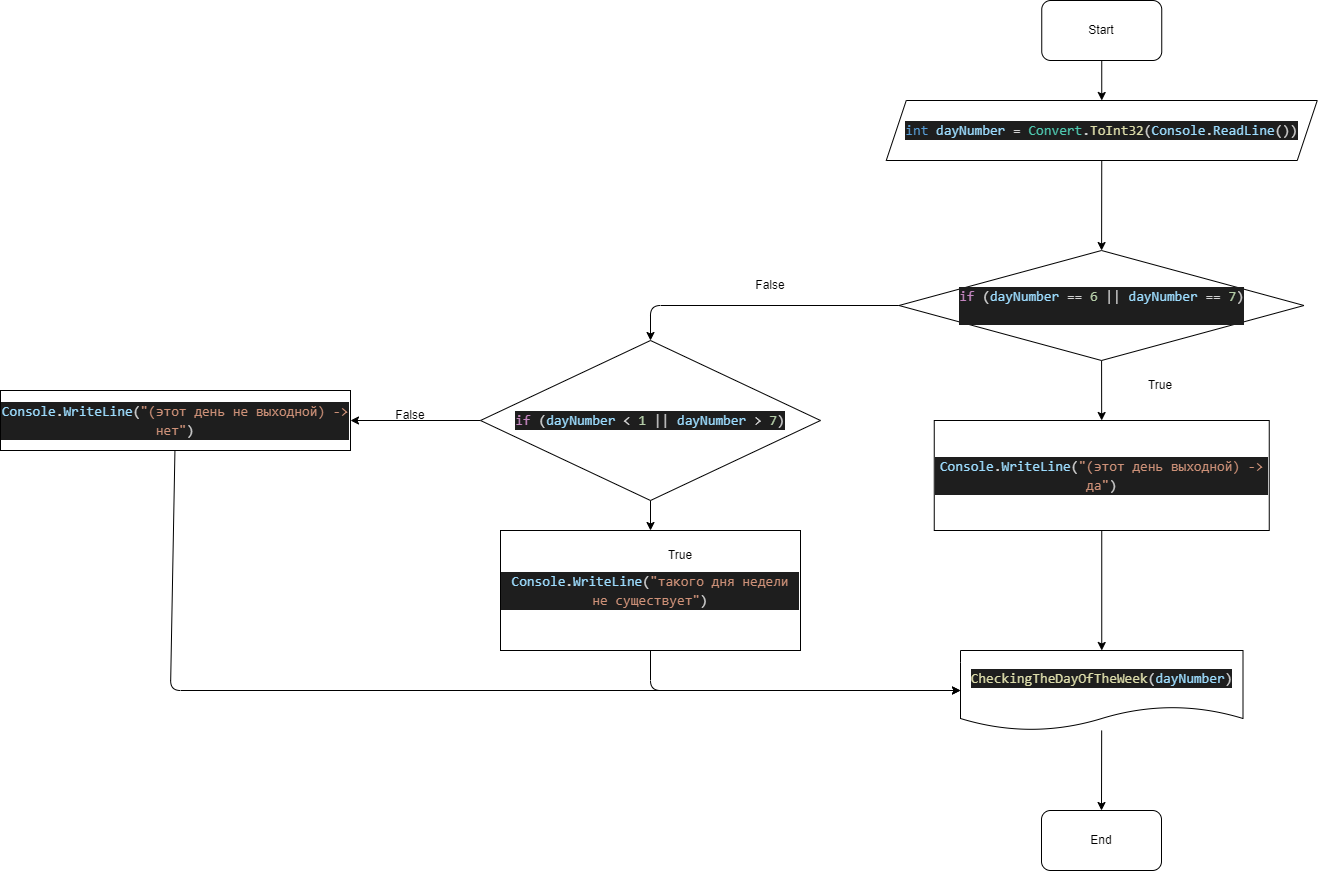

The diagram above was exported from draw.io. Its source (the exported page's mxGraphModel, read from the mxfile embedded in the PNG):
<mxGraphModel dx="2509" dy="455" grid="1" gridSize="10" guides="1" tooltips="1" connect="1" arrows="1" fold="1" page="1" pageScale="1" pageWidth="827" pageHeight="1169" math="0" shadow="0">
  <root>
    <mxCell id="0" />
    <mxCell id="1" parent="0" />
    <mxCell id="4" value="" style="edgeStyle=none;html=1;" parent="1" source="2" target="3" edge="1">
      <mxGeometry relative="1" as="geometry" />
    </mxCell>
    <mxCell id="2" value="Start" style="rounded=1;whiteSpace=wrap;html=1;" parent="1" vertex="1">
      <mxGeometry x="391.25" y="20" width="120" height="60" as="geometry" />
    </mxCell>
    <mxCell id="11" value="" style="edgeStyle=none;html=1;exitX=0.5;exitY=1;exitDx=0;exitDy=0;" parent="1" source="3" target="5" edge="1">
      <mxGeometry relative="1" as="geometry" />
    </mxCell>
    <mxCell id="3" value="&lt;div style=&quot;color: rgb(212 , 212 , 212) ; background-color: rgb(30 , 30 , 30) ; font-family: &amp;#34;consolas&amp;#34; , &amp;#34;courier new&amp;#34; , monospace ; font-size: 14px ; line-height: 19px&quot;&gt;&lt;span style=&quot;color: #569cd6&quot;&gt;int&lt;/span&gt; &lt;span style=&quot;color: #9cdcfe&quot;&gt;dayNumber&lt;/span&gt; = &lt;span style=&quot;color: #4ec9b0&quot;&gt;Convert&lt;/span&gt;.&lt;span style=&quot;color: #dcdcaa&quot;&gt;ToInt32&lt;/span&gt;(&lt;span style=&quot;color: #9cdcfe&quot;&gt;Console&lt;/span&gt;.&lt;span style=&quot;color: #9cdcfe&quot;&gt;ReadLine&lt;/span&gt;())&lt;/div&gt;" style="shape=parallelogram;perimeter=parallelogramPerimeter;whiteSpace=wrap;html=1;fixedSize=1;" parent="1" vertex="1">
      <mxGeometry x="235.75" y="120" width="431" height="60" as="geometry" />
    </mxCell>
    <mxCell id="13" value="" style="edgeStyle=none;html=1;" parent="1" source="5" target="12" edge="1">
      <mxGeometry relative="1" as="geometry" />
    </mxCell>
    <mxCell id="33" value="" style="edgeStyle=none;html=1;" parent="1" source="5" target="27" edge="1">
      <mxGeometry relative="1" as="geometry">
        <Array as="points">
          <mxPoint y="325" />
        </Array>
      </mxGeometry>
    </mxCell>
    <mxCell id="5" value="&lt;div style=&quot;color: rgb(212 , 212 , 212) ; background-color: rgb(30 , 30 , 30) ; font-family: &amp;#34;consolas&amp;#34; , &amp;#34;courier new&amp;#34; , monospace ; font-size: 14px ; line-height: 19px&quot;&gt;&lt;div&gt;&lt;span style=&quot;color: #c586c0&quot;&gt;if&lt;/span&gt; (&lt;span style=&quot;color: #9cdcfe&quot;&gt;dayNumber&lt;/span&gt; == &lt;span style=&quot;color: #b5cea8&quot;&gt;6&lt;/span&gt; || &lt;span style=&quot;color: #9cdcfe&quot;&gt;dayNumber&lt;/span&gt; == &lt;span style=&quot;color: #b5cea8&quot;&gt;7&lt;/span&gt;)&lt;/div&gt;&lt;div&gt;&amp;nbsp;&amp;nbsp;&lt;/div&gt;&lt;/div&gt;" style="rhombus;whiteSpace=wrap;html=1;" parent="1" vertex="1">
      <mxGeometry x="248.5" y="270" width="405" height="110" as="geometry" />
    </mxCell>
    <mxCell id="21" style="edgeStyle=none;html=1;entryX=0.5;entryY=0;entryDx=0;entryDy=0;" parent="1" source="8" target="19" edge="1">
      <mxGeometry relative="1" as="geometry" />
    </mxCell>
    <mxCell id="8" value="&lt;div style=&quot;color: rgb(212 , 212 , 212) ; background-color: rgb(30 , 30 , 30) ; font-family: &amp;#34;consolas&amp;#34; , &amp;#34;courier new&amp;#34; , monospace ; font-size: 14px ; line-height: 19px&quot;&gt;&lt;span style=&quot;color: #dcdcaa&quot;&gt;CheckingTheDayOfTheWeek&lt;/span&gt;(&lt;span style=&quot;color: #9cdcfe&quot;&gt;dayNumber&lt;/span&gt;)&lt;/div&gt;" style="shape=document;whiteSpace=wrap;html=1;boundedLbl=1;" parent="1" vertex="1">
      <mxGeometry x="310" y="670" width="282.5" height="80" as="geometry" />
    </mxCell>
    <mxCell id="18" style="edgeStyle=none;html=1;entryX=0.5;entryY=0;entryDx=0;entryDy=0;" parent="1" source="12" target="8" edge="1">
      <mxGeometry relative="1" as="geometry" />
    </mxCell>
    <mxCell id="12" value="&lt;div style=&quot;color: rgb(212 , 212 , 212) ; background-color: rgb(30 , 30 , 30) ; font-family: &amp;#34;consolas&amp;#34; , &amp;#34;courier new&amp;#34; , monospace ; font-size: 14px ; line-height: 19px&quot;&gt;&lt;div style=&quot;font-family: &amp;#34;consolas&amp;#34; , &amp;#34;courier new&amp;#34; , monospace ; line-height: 19px&quot;&gt;&lt;span style=&quot;color: #9cdcfe&quot;&gt;Console&lt;/span&gt;.&lt;span style=&quot;color: #9cdcfe&quot;&gt;WriteLine&lt;/span&gt;(&lt;span style=&quot;color: #ce9178&quot;&gt;&quot;(этот день выходной) -&amp;gt; да&quot;&lt;/span&gt;)&lt;/div&gt;&lt;/div&gt;" style="rounded=0;whiteSpace=wrap;html=1;" parent="1" vertex="1">
      <mxGeometry x="283.75" y="440" width="335" height="110" as="geometry" />
    </mxCell>
    <mxCell id="19" value="End" style="rounded=1;whiteSpace=wrap;html=1;" parent="1" vertex="1">
      <mxGeometry x="391" y="830" width="120" height="60" as="geometry" />
    </mxCell>
    <mxCell id="35" value="" style="edgeStyle=none;html=1;" parent="1" source="27" target="34" edge="1">
      <mxGeometry relative="1" as="geometry" />
    </mxCell>
    <mxCell id="43" style="edgeStyle=none;html=1;entryX=1;entryY=0.5;entryDx=0;entryDy=0;" parent="1" source="27" target="42" edge="1">
      <mxGeometry relative="1" as="geometry" />
    </mxCell>
    <mxCell id="27" value="&lt;div style=&quot;color: rgb(212 , 212 , 212) ; background-color: rgb(30 , 30 , 30) ; font-family: &amp;#34;consolas&amp;#34; , &amp;#34;courier new&amp;#34; , monospace ; font-size: 14px ; line-height: 19px&quot;&gt;&lt;span style=&quot;color: #c586c0&quot;&gt;if&lt;/span&gt; (&lt;span style=&quot;color: #9cdcfe&quot;&gt;dayNumber&lt;/span&gt; &amp;lt; &lt;span style=&quot;color: #b5cea8&quot;&gt;1&lt;/span&gt; || &lt;span style=&quot;color: #9cdcfe&quot;&gt;dayNumber&lt;/span&gt; &amp;gt; &lt;span style=&quot;color: #b5cea8&quot;&gt;7&lt;/span&gt;)&lt;/div&gt;" style="rhombus;whiteSpace=wrap;html=1;" parent="1" vertex="1">
      <mxGeometry x="-170" y="360" width="340" height="160" as="geometry" />
    </mxCell>
    <mxCell id="46" style="edgeStyle=none;html=1;entryX=0;entryY=0.5;entryDx=0;entryDy=0;" parent="1" source="34" target="8" edge="1">
      <mxGeometry relative="1" as="geometry">
        <mxPoint y="760" as="targetPoint" />
        <Array as="points">
          <mxPoint y="710" />
        </Array>
      </mxGeometry>
    </mxCell>
    <mxCell id="34" value="&lt;div style=&quot;color: rgb(212 , 212 , 212) ; background-color: rgb(30 , 30 , 30) ; font-family: &amp;#34;consolas&amp;#34; , &amp;#34;courier new&amp;#34; , monospace ; font-size: 14px ; line-height: 19px&quot;&gt;&lt;span style=&quot;color: #9cdcfe&quot;&gt;Console&lt;/span&gt;.&lt;span style=&quot;color: #9cdcfe&quot;&gt;WriteLine&lt;/span&gt;(&lt;span style=&quot;color: #ce9178&quot;&gt;&quot;такого дня недели не существует&quot;&lt;/span&gt;)&lt;/div&gt;" style="rounded=0;whiteSpace=wrap;html=1;" parent="1" vertex="1">
      <mxGeometry x="-150" y="550" width="300" height="120" as="geometry" />
    </mxCell>
    <mxCell id="36" value="False" style="text;html=1;strokeColor=none;fillColor=none;align=center;verticalAlign=middle;whiteSpace=wrap;rounded=0;" parent="1" vertex="1">
      <mxGeometry x="90" y="290" width="60" height="30" as="geometry" />
    </mxCell>
    <mxCell id="38" value="True" style="text;html=1;strokeColor=none;fillColor=none;align=center;verticalAlign=middle;whiteSpace=wrap;rounded=0;" parent="1" vertex="1">
      <mxGeometry x="480" y="390" width="60" height="30" as="geometry" />
    </mxCell>
    <mxCell id="40" value="True" style="text;html=1;strokeColor=none;fillColor=none;align=center;verticalAlign=middle;whiteSpace=wrap;rounded=0;" parent="1" vertex="1">
      <mxGeometry y="560" width="60" height="30" as="geometry" />
    </mxCell>
    <mxCell id="44" style="edgeStyle=none;html=1;entryX=0;entryY=0.5;entryDx=0;entryDy=0;" parent="1" source="42" target="8" edge="1">
      <mxGeometry relative="1" as="geometry">
        <mxPoint x="-40" y="970" as="targetPoint" />
        <Array as="points">
          <mxPoint x="-480" y="710" />
        </Array>
      </mxGeometry>
    </mxCell>
    <mxCell id="42" value="&lt;div style=&quot;color: rgb(212 , 212 , 212) ; background-color: rgb(30 , 30 , 30) ; font-family: &amp;#34;consolas&amp;#34; , &amp;#34;courier new&amp;#34; , monospace ; font-size: 14px ; line-height: 19px&quot;&gt;&lt;span style=&quot;color: #9cdcfe&quot;&gt;Console&lt;/span&gt;.&lt;span style=&quot;color: #9cdcfe&quot;&gt;WriteLine&lt;/span&gt;(&lt;span style=&quot;color: #ce9178&quot;&gt;&quot;(этот день не выходной) -&amp;gt; нет&quot;&lt;/span&gt;)&lt;/div&gt;" style="rounded=0;whiteSpace=wrap;html=1;" parent="1" vertex="1">
      <mxGeometry x="-650" y="410" width="350" height="60" as="geometry" />
    </mxCell>
    <mxCell id="45" value="False" style="text;html=1;strokeColor=none;fillColor=none;align=center;verticalAlign=middle;whiteSpace=wrap;rounded=0;" parent="1" vertex="1">
      <mxGeometry x="-270" y="420" width="60" height="30" as="geometry" />
    </mxCell>
  </root>
</mxGraphModel>